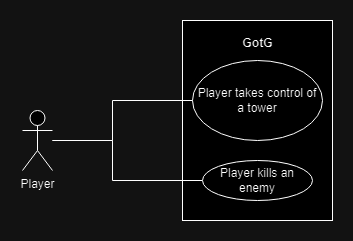

The diagram above was exported from draw.io. Its source (the exported page's mxGraphModel, read from the mxfile embedded in the PNG):
<mxGraphModel dx="1075" dy="747" grid="1" gridSize="10" guides="1" tooltips="1" connect="1" arrows="1" fold="1" page="1" pageScale="1" pageWidth="850" pageHeight="1100" math="0" shadow="0">
  <root>
    <mxCell id="0" />
    <mxCell id="1" parent="0" />
    <mxCell id="j8Mqd9ab1-tFXwMwZyPY-1" value="Player" style="shape=umlActor;verticalLabelPosition=bottom;verticalAlign=top;html=1;" parent="1" vertex="1">
      <mxGeometry x="210" y="320" width="30" height="60" as="geometry" />
    </mxCell>
    <mxCell id="j8Mqd9ab1-tFXwMwZyPY-2" value="" style="html=1;whiteSpace=wrap;" parent="1" vertex="1">
      <mxGeometry x="370" y="230" width="150" height="200" as="geometry" />
    </mxCell>
    <mxCell id="j8Mqd9ab1-tFXwMwZyPY-5" style="edgeStyle=orthogonalEdgeStyle;rounded=0;orthogonalLoop=1;jettySize=auto;html=1;exitX=0;exitY=0.5;exitDx=0;exitDy=0;endArrow=none;endFill=0;" parent="1" source="j8Mqd9ab1-tFXwMwZyPY-3" target="j8Mqd9ab1-tFXwMwZyPY-1" edge="1">
      <mxGeometry relative="1" as="geometry">
        <Array as="points">
          <mxPoint x="300" y="390" />
          <mxPoint x="300" y="350" />
        </Array>
      </mxGeometry>
    </mxCell>
    <mxCell id="j8Mqd9ab1-tFXwMwZyPY-3" value="Player kills an enemy" style="ellipse;whiteSpace=wrap;html=1;" parent="1" vertex="1">
      <mxGeometry x="390" y="370" width="110" height="40" as="geometry" />
    </mxCell>
    <mxCell id="j8Mqd9ab1-tFXwMwZyPY-4" value="Player takes control of a tower" style="ellipse;whiteSpace=wrap;html=1;" parent="1" vertex="1">
      <mxGeometry x="380" y="270" width="130" height="80" as="geometry" />
    </mxCell>
    <mxCell id="j8Mqd9ab1-tFXwMwZyPY-6" style="edgeStyle=orthogonalEdgeStyle;rounded=0;orthogonalLoop=1;jettySize=auto;html=1;exitX=0;exitY=0.5;exitDx=0;exitDy=0;endArrow=none;endFill=0;" parent="1" source="j8Mqd9ab1-tFXwMwZyPY-4" edge="1">
      <mxGeometry relative="1" as="geometry">
        <mxPoint x="240" y="350" as="targetPoint" />
        <Array as="points">
          <mxPoint x="300" y="310" />
          <mxPoint x="300" y="350" />
        </Array>
      </mxGeometry>
    </mxCell>
    <mxCell id="trjypawd6MkkoeXmkO_p-2" value="GotG" style="text;align=center;fontStyle=1;verticalAlign=middle;spacingLeft=3;spacingRight=3;strokeColor=none;rotatable=0;points=[[0,0.5],[1,0.5]];portConstraint=eastwest;html=1;" parent="1" vertex="1">
      <mxGeometry x="405" y="240" width="80" height="26" as="geometry" />
    </mxCell>
  </root>
</mxGraphModel>